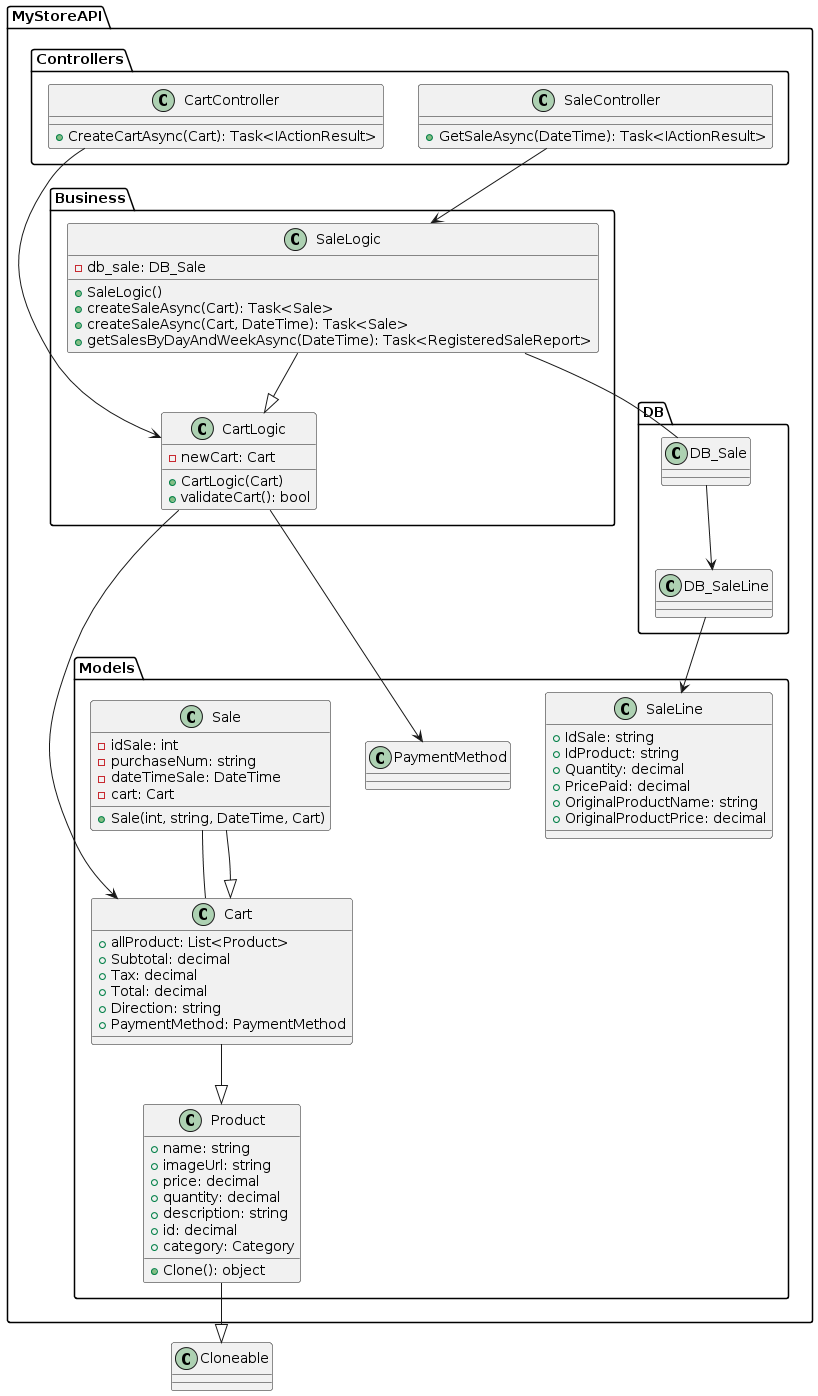

The diagram above was rendered by PlantUML. Its source (embedded in the PNG):
@startuml
package "MyStoreAPI.Models" {
    class Product {
        + name: string
        + imageUrl: string
        + price: decimal
        + quantity: decimal
        + description: string
        + id: decimal
        + category: Category
        + Clone(): object
    }

    class Cart {
        + allProduct: List<Product>
        + Subtotal: decimal
        + Tax: decimal
        + Total: decimal
        + Direction: string
        + PaymentMethod: PaymentMethod
    }

    class Sale {
        - idSale: int
        - purchaseNum: string
        - dateTimeSale: DateTime
        - cart: Cart
        + Sale(int, string, DateTime, Cart)
    }

    class SaleLine {
        + IdSale: string
        + IdProduct: string
        + Quantity: decimal
        + PricePaid: decimal
        + OriginalProductName: string
        + OriginalProductPrice: decimal
    }
}

package "MyStoreAPI.Business" {
    class CartLogic {
        - newCart: Cart
        + CartLogic(Cart)
        + validateCart(): bool
    }

    class SaleLogic {
        - db_sale: DB_Sale
        + SaleLogic()
        + createSaleAsync(Cart): Task<Sale>
        + createSaleAsync(Cart, DateTime): Task<Sale>
        + getSalesByDayAndWeekAsync(DateTime): Task<RegisteredSaleReport>
    }
}

class "MyStoreAPI.Controllers.CartController" {
    + CreateCartAsync(Cart): Task<IActionResult>
}

class "MyStoreAPI.Controllers.SaleController" {
    + GetSaleAsync(DateTime): Task<IActionResult>
}

Product --|> Cloneable
Cart --|> Product
Sale -- Cart
Sale --|> Cart
SaleLogic --|> CartLogic
SaleLogic -- "MyStoreAPI.DB.DB_Sale"
CartLogic --> Cart
CartLogic --> "MyStoreAPI.Models.PaymentMethod"
"MyStoreAPI.DB.DB_Sale" --> "MyStoreAPI.DB.DB_SaleLine"
"MyStoreAPI.DB.DB_SaleLine" --> "MyStoreAPI.Models.SaleLine"
"MyStoreAPI.Controllers.CartController" --> CartLogic
"MyStoreAPI.Controllers.SaleController" --> SaleLogic
@enduml